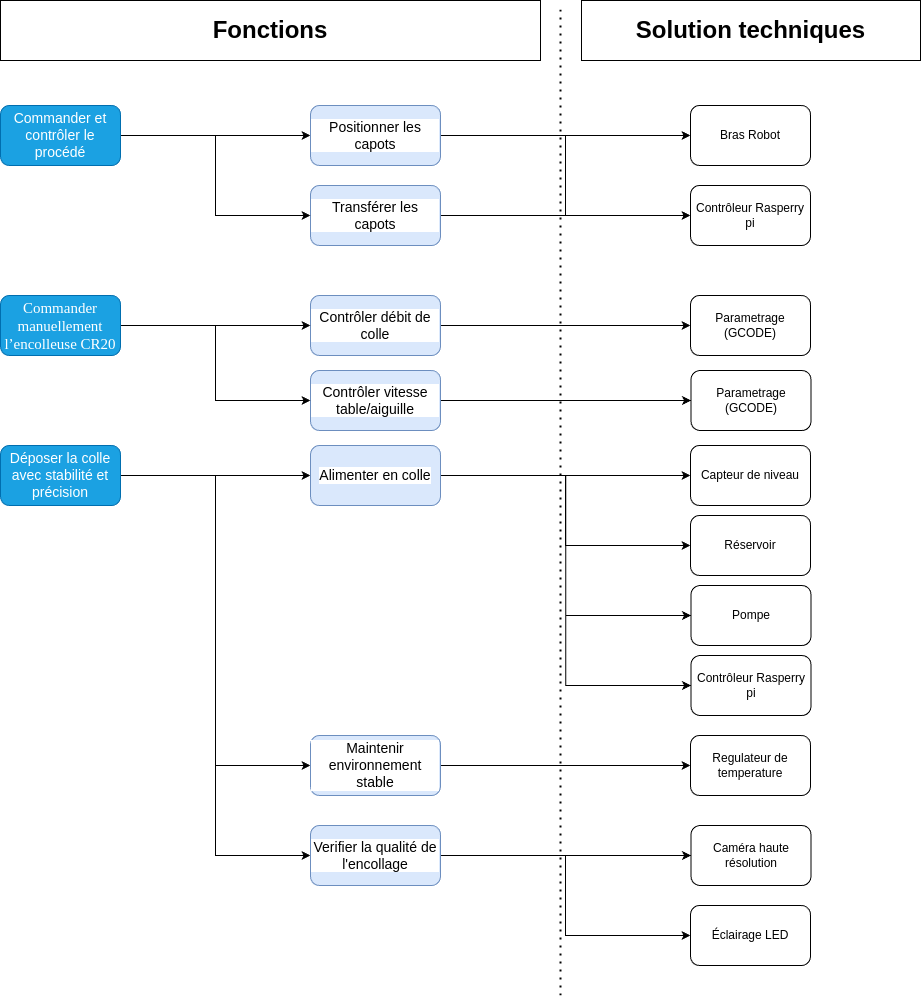

The diagram above was exported from draw.io. Its source (the exported page's mxGraphModel, read from the mxfile embedded in the PNG):
<mxGraphModel dx="1434" dy="688" grid="1" gridSize="10" guides="1" tooltips="1" connect="1" arrows="1" fold="1" page="1" pageScale="1" pageWidth="827" pageHeight="1169" math="0" shadow="0">
  <root>
    <mxCell id="0" />
    <mxCell id="1" parent="0" />
    <mxCell id="Xr2quWgWzoAM4Jd-oPhX-37" style="edgeStyle=orthogonalEdgeStyle;rounded=0;orthogonalLoop=1;jettySize=auto;html=1;entryX=0;entryY=0.5;entryDx=0;entryDy=0;" parent="1" source="Xr2quWgWzoAM4Jd-oPhX-1" target="Xr2quWgWzoAM4Jd-oPhX-2" edge="1">
      <mxGeometry relative="1" as="geometry" />
    </mxCell>
    <mxCell id="Xr2quWgWzoAM4Jd-oPhX-46" style="edgeStyle=orthogonalEdgeStyle;rounded=0;orthogonalLoop=1;jettySize=auto;html=1;entryX=0;entryY=0.5;entryDx=0;entryDy=0;" parent="1" source="Xr2quWgWzoAM4Jd-oPhX-1" target="Xr2quWgWzoAM4Jd-oPhX-14" edge="1">
      <mxGeometry relative="1" as="geometry" />
    </mxCell>
    <mxCell id="Xr2quWgWzoAM4Jd-oPhX-77" style="edgeStyle=orthogonalEdgeStyle;rounded=0;orthogonalLoop=1;jettySize=auto;html=1;entryX=0;entryY=0.5;entryDx=0;entryDy=0;" parent="1" source="Xr2quWgWzoAM4Jd-oPhX-1" target="Xr2quWgWzoAM4Jd-oPhX-76" edge="1">
      <mxGeometry relative="1" as="geometry" />
    </mxCell>
    <mxCell id="Xr2quWgWzoAM4Jd-oPhX-1" value="&lt;span style=&quot;font-family: Arial, sans-serif; font-size: 14px;&quot;&gt;&lt;font style=&quot;color: rgb(255, 255, 255);&quot;&gt;Déposer la colle avec stabilité et précision&lt;/font&gt;&lt;/span&gt;" style="rounded=1;whiteSpace=wrap;html=1;fillColor=#1ba1e2;fontColor=#ffffff;strokeColor=#006EAF;" parent="1" vertex="1">
      <mxGeometry x="120" y="600" width="120" height="60" as="geometry" />
    </mxCell>
    <mxCell id="Xr2quWgWzoAM4Jd-oPhX-65" style="edgeStyle=orthogonalEdgeStyle;rounded=0;orthogonalLoop=1;jettySize=auto;html=1;entryX=0;entryY=0.5;entryDx=0;entryDy=0;" parent="1" source="Xr2quWgWzoAM4Jd-oPhX-2" target="Xr2quWgWzoAM4Jd-oPhX-64" edge="1">
      <mxGeometry relative="1" as="geometry" />
    </mxCell>
    <mxCell id="Xr2quWgWzoAM4Jd-oPhX-71" style="edgeStyle=orthogonalEdgeStyle;rounded=0;orthogonalLoop=1;jettySize=auto;html=1;entryX=0;entryY=0.5;entryDx=0;entryDy=0;" parent="1" source="Xr2quWgWzoAM4Jd-oPhX-2" target="Xr2quWgWzoAM4Jd-oPhX-70" edge="1">
      <mxGeometry relative="1" as="geometry" />
    </mxCell>
    <mxCell id="Xr2quWgWzoAM4Jd-oPhX-73" style="edgeStyle=orthogonalEdgeStyle;rounded=0;orthogonalLoop=1;jettySize=auto;html=1;entryX=0;entryY=0.5;entryDx=0;entryDy=0;" parent="1" source="Xr2quWgWzoAM4Jd-oPhX-2" target="Xr2quWgWzoAM4Jd-oPhX-72" edge="1">
      <mxGeometry relative="1" as="geometry" />
    </mxCell>
    <mxCell id="Xr2quWgWzoAM4Jd-oPhX-75" style="edgeStyle=orthogonalEdgeStyle;rounded=0;orthogonalLoop=1;jettySize=auto;html=1;entryX=0;entryY=0.5;entryDx=0;entryDy=0;" parent="1" source="Xr2quWgWzoAM4Jd-oPhX-2" target="Xr2quWgWzoAM4Jd-oPhX-74" edge="1">
      <mxGeometry relative="1" as="geometry" />
    </mxCell>
    <mxCell id="Xr2quWgWzoAM4Jd-oPhX-2" value="&lt;span style=&quot;font-family: Arial, sans-serif; font-size: 14px;&quot;&gt;Alimenter en colle&lt;/span&gt;" style="rounded=1;whiteSpace=wrap;html=1;labelBackgroundColor=default;labelBorderColor=none;textShadow=0;fillColor=#dae8fc;strokeColor=#6c8ebf;" parent="1" vertex="1">
      <mxGeometry x="430" y="600" width="130" height="60" as="geometry" />
    </mxCell>
    <mxCell id="Xr2quWgWzoAM4Jd-oPhX-84" style="edgeStyle=orthogonalEdgeStyle;rounded=0;orthogonalLoop=1;jettySize=auto;html=1;entryX=0;entryY=0.5;entryDx=0;entryDy=0;" parent="1" source="Xr2quWgWzoAM4Jd-oPhX-3" target="Xr2quWgWzoAM4Jd-oPhX-68" edge="1">
      <mxGeometry relative="1" as="geometry" />
    </mxCell>
    <mxCell id="Xr2quWgWzoAM4Jd-oPhX-86" style="edgeStyle=orthogonalEdgeStyle;rounded=0;orthogonalLoop=1;jettySize=auto;html=1;entryX=0;entryY=0.5;entryDx=0;entryDy=0;" parent="1" source="Xr2quWgWzoAM4Jd-oPhX-3" target="Xr2quWgWzoAM4Jd-oPhX-85" edge="1">
      <mxGeometry relative="1" as="geometry" />
    </mxCell>
    <mxCell id="Xr2quWgWzoAM4Jd-oPhX-3" value="&lt;div&gt;&lt;font style=&quot;font-size: 14px;&quot;&gt;Transférer les capots&lt;/font&gt;&lt;/div&gt;" style="rounded=1;whiteSpace=wrap;html=1;labelBackgroundColor=default;labelBorderColor=none;textShadow=0;fillColor=#dae8fc;strokeColor=#6c8ebf;" parent="1" vertex="1">
      <mxGeometry x="430" y="340" width="130" height="60" as="geometry" />
    </mxCell>
    <mxCell id="Xr2quWgWzoAM4Jd-oPhX-61" style="edgeStyle=orthogonalEdgeStyle;rounded=0;orthogonalLoop=1;jettySize=auto;html=1;entryX=0;entryY=0.5;entryDx=0;entryDy=0;" parent="1" source="Xr2quWgWzoAM4Jd-oPhX-5" target="Xr2quWgWzoAM4Jd-oPhX-60" edge="1">
      <mxGeometry relative="1" as="geometry" />
    </mxCell>
    <mxCell id="Xr2quWgWzoAM4Jd-oPhX-5" value="&lt;span style=&quot;font-family: Arial, sans-serif; font-size: 14px;&quot;&gt;Contrôler débit de colle&lt;/span&gt;" style="rounded=1;whiteSpace=wrap;html=1;labelBackgroundColor=default;labelBorderColor=none;textShadow=0;fillColor=#dae8fc;strokeColor=#6c8ebf;" parent="1" vertex="1">
      <mxGeometry x="430" y="450" width="130" height="60" as="geometry" />
    </mxCell>
    <mxCell id="Xr2quWgWzoAM4Jd-oPhX-63" style="edgeStyle=orthogonalEdgeStyle;rounded=0;orthogonalLoop=1;jettySize=auto;html=1;entryX=0;entryY=0.5;entryDx=0;entryDy=0;" parent="1" source="Xr2quWgWzoAM4Jd-oPhX-6" target="Xr2quWgWzoAM4Jd-oPhX-62" edge="1">
      <mxGeometry relative="1" as="geometry" />
    </mxCell>
    <mxCell id="Xr2quWgWzoAM4Jd-oPhX-6" value="&lt;span style=&quot;font-family: Arial, sans-serif; font-size: 14px;&quot;&gt;Contrôler vitesse table/aiguille&lt;/span&gt;" style="rounded=1;whiteSpace=wrap;html=1;labelBackgroundColor=default;labelBorderColor=none;textShadow=0;fillColor=#dae8fc;strokeColor=#6c8ebf;" parent="1" vertex="1">
      <mxGeometry x="430" y="525" width="130" height="60" as="geometry" />
    </mxCell>
    <mxCell id="Xr2quWgWzoAM4Jd-oPhX-40" style="edgeStyle=orthogonalEdgeStyle;rounded=0;orthogonalLoop=1;jettySize=auto;html=1;entryX=0;entryY=0.5;entryDx=0;entryDy=0;exitX=1;exitY=0.5;exitDx=0;exitDy=0;" parent="1" source="Xr2quWgWzoAM4Jd-oPhX-43" target="Xr2quWgWzoAM4Jd-oPhX-13" edge="1">
      <mxGeometry relative="1" as="geometry">
        <mxPoint x="230" y="290" as="sourcePoint" />
      </mxGeometry>
    </mxCell>
    <mxCell id="Xr2quWgWzoAM4Jd-oPhX-69" style="edgeStyle=orthogonalEdgeStyle;rounded=0;orthogonalLoop=1;jettySize=auto;html=1;entryX=0;entryY=0.5;entryDx=0;entryDy=0;" parent="1" source="Xr2quWgWzoAM4Jd-oPhX-13" target="Xr2quWgWzoAM4Jd-oPhX-68" edge="1">
      <mxGeometry relative="1" as="geometry" />
    </mxCell>
    <mxCell id="Xr2quWgWzoAM4Jd-oPhX-87" style="edgeStyle=orthogonalEdgeStyle;rounded=0;orthogonalLoop=1;jettySize=auto;html=1;entryX=0;entryY=0.5;entryDx=0;entryDy=0;" parent="1" source="Xr2quWgWzoAM4Jd-oPhX-13" target="Xr2quWgWzoAM4Jd-oPhX-85" edge="1">
      <mxGeometry relative="1" as="geometry" />
    </mxCell>
    <mxCell id="Xr2quWgWzoAM4Jd-oPhX-13" value="&lt;font style=&quot;font-size: 14px;&quot;&gt;Positionner les capots&lt;/font&gt;" style="rounded=1;whiteSpace=wrap;html=1;labelBackgroundColor=default;labelBorderColor=none;textShadow=0;fillColor=#dae8fc;strokeColor=#6c8ebf;" parent="1" vertex="1">
      <mxGeometry x="430" y="260" width="130" height="60" as="geometry" />
    </mxCell>
    <mxCell id="Xr2quWgWzoAM4Jd-oPhX-67" style="edgeStyle=orthogonalEdgeStyle;rounded=0;orthogonalLoop=1;jettySize=auto;html=1;entryX=0;entryY=0.5;entryDx=0;entryDy=0;" parent="1" source="Xr2quWgWzoAM4Jd-oPhX-14" target="Xr2quWgWzoAM4Jd-oPhX-66" edge="1">
      <mxGeometry relative="1" as="geometry" />
    </mxCell>
    <mxCell id="Xr2quWgWzoAM4Jd-oPhX-14" value="&lt;font style=&quot;font-size: 14px;&quot;&gt;Maintenir environnement stable&lt;/font&gt;" style="rounded=1;whiteSpace=wrap;html=1;labelBackgroundColor=default;labelBorderColor=none;textShadow=0;fillColor=#dae8fc;strokeColor=#6c8ebf;" parent="1" vertex="1">
      <mxGeometry x="430" y="890" width="130" height="60" as="geometry" />
    </mxCell>
    <mxCell id="Xr2quWgWzoAM4Jd-oPhX-44" style="edgeStyle=orthogonalEdgeStyle;rounded=0;orthogonalLoop=1;jettySize=auto;html=1;entryX=0;entryY=0.5;entryDx=0;entryDy=0;" parent="1" source="Xr2quWgWzoAM4Jd-oPhX-43" target="Xr2quWgWzoAM4Jd-oPhX-3" edge="1">
      <mxGeometry relative="1" as="geometry" />
    </mxCell>
    <mxCell id="Xr2quWgWzoAM4Jd-oPhX-43" value="&lt;span&gt;&lt;font style=&quot;color: light-dark(rgb(255, 255, 255), rgb(255, 255, 255)); font-size: 14px;&quot;&gt;Commander et contrôler le procédé&lt;/font&gt;&lt;/span&gt;" style="rounded=1;whiteSpace=wrap;html=1;fillColor=#1ba1e2;fontColor=#ffffff;strokeColor=#006EAF;" parent="1" vertex="1">
      <mxGeometry x="120" y="260" width="120" height="60" as="geometry" />
    </mxCell>
    <mxCell id="Xr2quWgWzoAM4Jd-oPhX-49" value="" style="endArrow=none;dashed=1;html=1;dashPattern=1 3;strokeWidth=2;rounded=0;" parent="1" edge="1">
      <mxGeometry width="50" height="50" relative="1" as="geometry">
        <mxPoint x="680" y="1150" as="sourcePoint" />
        <mxPoint x="680" y="160" as="targetPoint" />
      </mxGeometry>
    </mxCell>
    <mxCell id="Xr2quWgWzoAM4Jd-oPhX-50" value="&lt;h1&gt;&lt;br&gt;&lt;/h1&gt;" style="text;html=1;align=center;verticalAlign=middle;whiteSpace=wrap;rounded=0;" parent="1" vertex="1">
      <mxGeometry x="740" y="170" width="270" height="30" as="geometry" />
    </mxCell>
    <mxCell id="Xr2quWgWzoAM4Jd-oPhX-55" value="&lt;h1&gt;&lt;b&gt;Fonctions&lt;/b&gt;&lt;/h1&gt;" style="rounded=0;whiteSpace=wrap;html=1;" parent="1" vertex="1">
      <mxGeometry x="120" y="155" width="540" height="60" as="geometry" />
    </mxCell>
    <mxCell id="Xr2quWgWzoAM4Jd-oPhX-56" value="&lt;h1&gt;&lt;b&gt;Solution techniques&lt;/b&gt;&lt;/h1&gt;" style="rounded=0;whiteSpace=wrap;html=1;" parent="1" vertex="1">
      <mxGeometry x="701" y="155" width="339" height="60" as="geometry" />
    </mxCell>
    <mxCell id="Xr2quWgWzoAM4Jd-oPhX-60" value="Parametrage (GCODE)" style="rounded=1;whiteSpace=wrap;html=1;" parent="1" vertex="1">
      <mxGeometry x="810" y="450" width="120" height="60" as="geometry" />
    </mxCell>
    <mxCell id="Xr2quWgWzoAM4Jd-oPhX-62" value="Parametrage (GCODE)" style="rounded=1;whiteSpace=wrap;html=1;" parent="1" vertex="1">
      <mxGeometry x="810.5" y="525" width="120" height="60" as="geometry" />
    </mxCell>
    <mxCell id="Xr2quWgWzoAM4Jd-oPhX-64" value="Capteur de niveau" style="rounded=1;whiteSpace=wrap;html=1;" parent="1" vertex="1">
      <mxGeometry x="810" y="600" width="120" height="60" as="geometry" />
    </mxCell>
    <mxCell id="Xr2quWgWzoAM4Jd-oPhX-66" value="Regulateur de temperature" style="rounded=1;whiteSpace=wrap;html=1;" parent="1" vertex="1">
      <mxGeometry x="810" y="890" width="120" height="60" as="geometry" />
    </mxCell>
    <mxCell id="Xr2quWgWzoAM4Jd-oPhX-68" value="Bras Robot" style="rounded=1;whiteSpace=wrap;html=1;" parent="1" vertex="1">
      <mxGeometry x="810" y="260" width="120" height="60" as="geometry" />
    </mxCell>
    <mxCell id="Xr2quWgWzoAM4Jd-oPhX-70" value="Réservoir " style="rounded=1;whiteSpace=wrap;html=1;" parent="1" vertex="1">
      <mxGeometry x="810" y="670" width="120" height="60" as="geometry" />
    </mxCell>
    <mxCell id="Xr2quWgWzoAM4Jd-oPhX-72" value="Pompe" style="rounded=1;whiteSpace=wrap;html=1;" parent="1" vertex="1">
      <mxGeometry x="810.5" y="740" width="120" height="60" as="geometry" />
    </mxCell>
    <mxCell id="Xr2quWgWzoAM4Jd-oPhX-74" value="Contrôleur Rasperry pi" style="rounded=1;whiteSpace=wrap;html=1;" parent="1" vertex="1">
      <mxGeometry x="810.5" y="810" width="120" height="60" as="geometry" />
    </mxCell>
    <mxCell id="Xr2quWgWzoAM4Jd-oPhX-79" style="edgeStyle=orthogonalEdgeStyle;rounded=0;orthogonalLoop=1;jettySize=auto;html=1;" parent="1" source="Xr2quWgWzoAM4Jd-oPhX-76" target="Xr2quWgWzoAM4Jd-oPhX-78" edge="1">
      <mxGeometry relative="1" as="geometry" />
    </mxCell>
    <mxCell id="Xr2quWgWzoAM4Jd-oPhX-81" style="edgeStyle=orthogonalEdgeStyle;rounded=0;orthogonalLoop=1;jettySize=auto;html=1;entryX=0;entryY=0.5;entryDx=0;entryDy=0;" parent="1" source="Xr2quWgWzoAM4Jd-oPhX-76" target="Xr2quWgWzoAM4Jd-oPhX-80" edge="1">
      <mxGeometry relative="1" as="geometry" />
    </mxCell>
    <mxCell id="Xr2quWgWzoAM4Jd-oPhX-76" value="&lt;span style=&quot;font-family: Arial, sans-serif; font-size: 14px;&quot;&gt;Verifier la qualité de l'encollage&lt;/span&gt;" style="rounded=1;whiteSpace=wrap;html=1;labelBackgroundColor=default;labelBorderColor=none;textShadow=0;fillColor=#dae8fc;strokeColor=#6c8ebf;" parent="1" vertex="1">
      <mxGeometry x="430" y="980" width="130" height="60" as="geometry" />
    </mxCell>
    <mxCell id="Xr2quWgWzoAM4Jd-oPhX-78" value="Caméra haute résolution" style="rounded=1;whiteSpace=wrap;html=1;" parent="1" vertex="1">
      <mxGeometry x="810.5" y="980" width="120" height="60" as="geometry" />
    </mxCell>
    <mxCell id="Xr2quWgWzoAM4Jd-oPhX-80" value="Éclairage LED" style="rounded=1;whiteSpace=wrap;html=1;" parent="1" vertex="1">
      <mxGeometry x="810" y="1060" width="120" height="60" as="geometry" />
    </mxCell>
    <mxCell id="Xr2quWgWzoAM4Jd-oPhX-85" value="Contrôleur Rasperry pi" style="rounded=1;whiteSpace=wrap;html=1;" parent="1" vertex="1">
      <mxGeometry x="810" y="340" width="120" height="60" as="geometry" />
    </mxCell>
    <mxCell id="wBjcEMo9rPmOM58TJNtD-2" style="edgeStyle=orthogonalEdgeStyle;rounded=0;orthogonalLoop=1;jettySize=auto;html=1;entryX=0;entryY=0.5;entryDx=0;entryDy=0;" edge="1" parent="1" source="wBjcEMo9rPmOM58TJNtD-1" target="Xr2quWgWzoAM4Jd-oPhX-5">
      <mxGeometry relative="1" as="geometry" />
    </mxCell>
    <mxCell id="wBjcEMo9rPmOM58TJNtD-3" style="edgeStyle=orthogonalEdgeStyle;rounded=0;orthogonalLoop=1;jettySize=auto;html=1;entryX=0;entryY=0.5;entryDx=0;entryDy=0;" edge="1" parent="1" source="wBjcEMo9rPmOM58TJNtD-1" target="Xr2quWgWzoAM4Jd-oPhX-6">
      <mxGeometry relative="1" as="geometry" />
    </mxCell>
    <mxCell id="wBjcEMo9rPmOM58TJNtD-1" value="&lt;span style=&quot;font-family: &amp;quot;Roboto Lt&amp;quot;; white-space-collapse: preserve;&quot;&gt;&lt;font style=&quot;font-size: 15px; color: rgb(255, 255, 255);&quot;&gt;Commander manuellement l’encolleuse CR20&lt;/font&gt;&lt;/span&gt;" style="rounded=1;whiteSpace=wrap;html=1;fillColor=#1ba1e2;fontColor=#ffffff;strokeColor=#006EAF;" vertex="1" parent="1">
      <mxGeometry x="120" y="450" width="120" height="60" as="geometry" />
    </mxCell>
  </root>
</mxGraphModel>